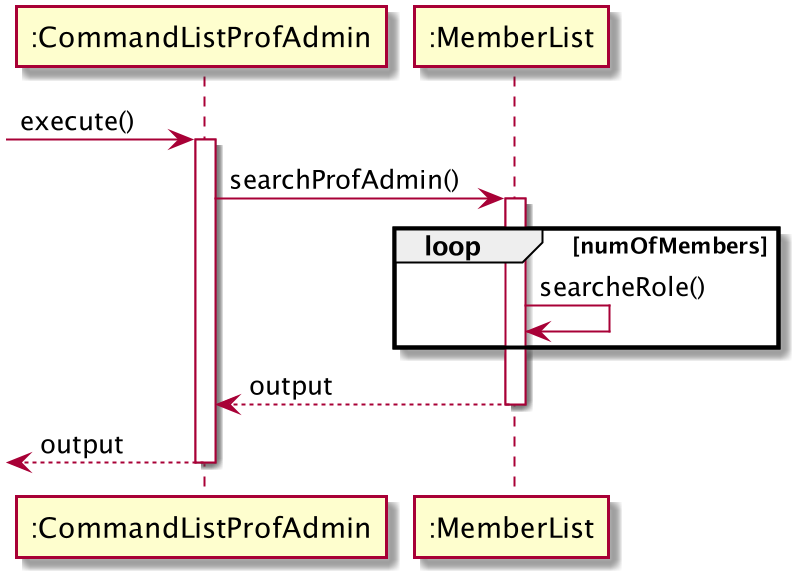

The diagram above was rendered by PlantUML. Its source (embedded in the PNG):
@startuml
participant ":CommandListProfAdmin" as CommandFinanceSummary
participant ":MemberList" as FinanceList
->CommandFinanceSummary:execute()
activate CommandFinanceSummary
CommandFinanceSummary -> FinanceList : searchProfAdmin()
activate FinanceList
loop numOfMembers
FinanceList -> FinanceList: searcheRole()
end
return output
return output
@enduml